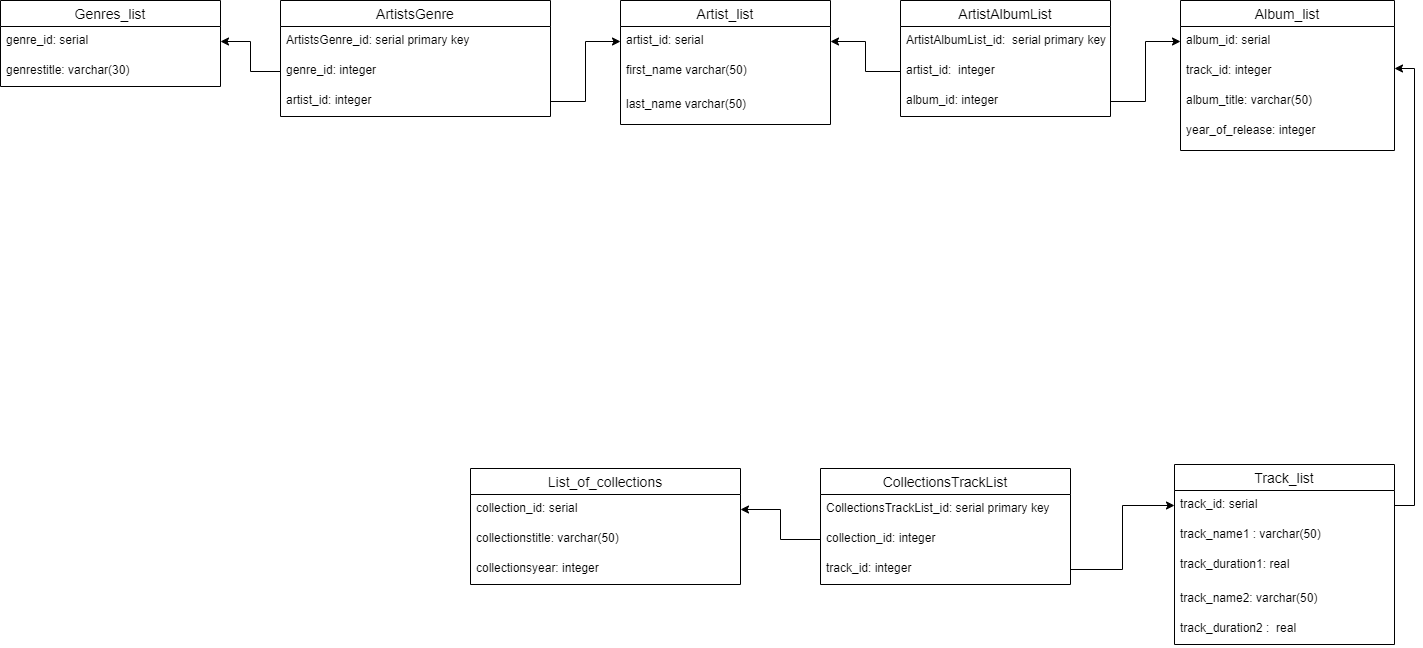

The diagram above was exported from draw.io. Its source (the exported page's mxGraphModel, read from the mxfile embedded in the PNG):
<mxGraphModel dx="3316" dy="705" grid="1" gridSize="10" guides="1" tooltips="1" connect="1" arrows="1" fold="1" page="1" pageScale="1" pageWidth="827" pageHeight="1169" math="0" shadow="0">
  <root>
    <mxCell id="0" />
    <mxCell id="1" parent="0" />
    <mxCell id="lxo_tis4UHEzyX-2aaTE-1" value="Album_list" style="swimlane;fontStyle=0;childLayout=stackLayout;horizontal=1;startSize=26;horizontalStack=0;resizeParent=1;resizeParentMax=0;resizeLast=0;collapsible=1;marginBottom=0;align=center;fontSize=14;" parent="1" vertex="1">
      <mxGeometry x="320" y="92" width="214" height="150" as="geometry" />
    </mxCell>
    <mxCell id="lxo_tis4UHEzyX-2aaTE-2" value="album_id: serial" style="text;strokeColor=none;fillColor=none;spacingLeft=4;spacingRight=4;overflow=hidden;rotatable=0;points=[[0,0.5],[1,0.5]];portConstraint=eastwest;fontSize=12;" parent="lxo_tis4UHEzyX-2aaTE-1" vertex="1">
      <mxGeometry y="26" width="214" height="30" as="geometry" />
    </mxCell>
    <mxCell id="0wNXJh_FmSNfNAoWvleh-3" value="track_id: integer" style="text;strokeColor=none;fillColor=none;spacingLeft=4;spacingRight=4;overflow=hidden;rotatable=0;points=[[0,0.5],[1,0.5]];portConstraint=eastwest;fontSize=12;" vertex="1" parent="lxo_tis4UHEzyX-2aaTE-1">
      <mxGeometry y="56" width="214" height="30" as="geometry" />
    </mxCell>
    <mxCell id="0wNXJh_FmSNfNAoWvleh-1" value="album_title: varchar(50)" style="text;strokeColor=none;fillColor=none;spacingLeft=4;spacingRight=4;overflow=hidden;rotatable=0;points=[[0,0.5],[1,0.5]];portConstraint=eastwest;fontSize=12;" vertex="1" parent="lxo_tis4UHEzyX-2aaTE-1">
      <mxGeometry y="86" width="214" height="30" as="geometry" />
    </mxCell>
    <mxCell id="lxo_tis4UHEzyX-2aaTE-3" value="year_of_release: integer&#10;&#10;" style="text;strokeColor=none;fillColor=none;spacingLeft=4;spacingRight=4;overflow=hidden;rotatable=0;points=[[0,0.5],[1,0.5]];portConstraint=eastwest;fontSize=12;" parent="lxo_tis4UHEzyX-2aaTE-1" vertex="1">
      <mxGeometry y="116" width="214" height="34" as="geometry" />
    </mxCell>
    <mxCell id="G6X5I4fmoRJQEXoXKXOR-66" style="edgeStyle=orthogonalEdgeStyle;rounded=0;orthogonalLoop=1;jettySize=auto;html=1;exitX=1;exitY=0.5;exitDx=0;exitDy=0;" parent="lxo_tis4UHEzyX-2aaTE-1" source="lxo_tis4UHEzyX-2aaTE-3" target="lxo_tis4UHEzyX-2aaTE-3" edge="1">
      <mxGeometry relative="1" as="geometry" />
    </mxCell>
    <mxCell id="lxo_tis4UHEzyX-2aaTE-5" value="Artist_list" style="swimlane;fontStyle=0;childLayout=stackLayout;horizontal=1;startSize=26;horizontalStack=0;resizeParent=1;resizeParentMax=0;resizeLast=0;collapsible=1;marginBottom=0;align=center;fontSize=14;" parent="1" vertex="1">
      <mxGeometry x="-240" y="92" width="210" height="124" as="geometry" />
    </mxCell>
    <mxCell id="lxo_tis4UHEzyX-2aaTE-6" value="artist_id: serial" style="text;strokeColor=none;fillColor=none;spacingLeft=4;spacingRight=4;overflow=hidden;rotatable=0;points=[[0,0.5],[1,0.5]];portConstraint=eastwest;fontSize=12;" parent="lxo_tis4UHEzyX-2aaTE-5" vertex="1">
      <mxGeometry y="26" width="210" height="30" as="geometry" />
    </mxCell>
    <mxCell id="0wNXJh_FmSNfNAoWvleh-6" value="first_name varchar(50)" style="text;strokeColor=none;fillColor=none;spacingLeft=4;spacingRight=4;overflow=hidden;rotatable=0;points=[[0,0.5],[1,0.5]];portConstraint=eastwest;fontSize=12;" vertex="1" parent="lxo_tis4UHEzyX-2aaTE-5">
      <mxGeometry y="56" width="210" height="34" as="geometry" />
    </mxCell>
    <mxCell id="bPquCK4h5ENoLzTQgh1D-52" value="last_name varchar(50)" style="text;strokeColor=none;fillColor=none;spacingLeft=4;spacingRight=4;overflow=hidden;rotatable=0;points=[[0,0.5],[1,0.5]];portConstraint=eastwest;fontSize=12;" parent="lxo_tis4UHEzyX-2aaTE-5" vertex="1">
      <mxGeometry y="90" width="210" height="34" as="geometry" />
    </mxCell>
    <mxCell id="lxo_tis4UHEzyX-2aaTE-9" value="Genres_list" style="swimlane;fontStyle=0;childLayout=stackLayout;horizontal=1;startSize=26;horizontalStack=0;resizeParent=1;resizeParentMax=0;resizeLast=0;collapsible=1;marginBottom=0;align=center;fontSize=14;" parent="1" vertex="1">
      <mxGeometry x="-860" y="92" width="220" height="86" as="geometry" />
    </mxCell>
    <mxCell id="lxo_tis4UHEzyX-2aaTE-10" value="genre_id: serial" style="text;strokeColor=none;fillColor=none;spacingLeft=4;spacingRight=4;overflow=hidden;rotatable=0;points=[[0,0.5],[1,0.5]];portConstraint=eastwest;fontSize=12;" parent="lxo_tis4UHEzyX-2aaTE-9" vertex="1">
      <mxGeometry y="26" width="220" height="30" as="geometry" />
    </mxCell>
    <mxCell id="bPquCK4h5ENoLzTQgh1D-45" value="genrestitle: varchar(30)" style="text;strokeColor=none;fillColor=none;spacingLeft=4;spacingRight=4;overflow=hidden;rotatable=0;points=[[0,0.5],[1,0.5]];portConstraint=eastwest;fontSize=12;" parent="lxo_tis4UHEzyX-2aaTE-9" vertex="1">
      <mxGeometry y="56" width="220" height="30" as="geometry" />
    </mxCell>
    <mxCell id="lxo_tis4UHEzyX-2aaTE-13" value="Track_list" style="swimlane;fontStyle=0;childLayout=stackLayout;horizontal=1;startSize=26;horizontalStack=0;resizeParent=1;resizeParentMax=0;resizeLast=0;collapsible=1;marginBottom=0;align=center;fontSize=14;" parent="1" vertex="1">
      <mxGeometry x="314" y="556" width="220" height="180" as="geometry" />
    </mxCell>
    <mxCell id="lxo_tis4UHEzyX-2aaTE-14" value="track_id: serial" style="text;strokeColor=none;fillColor=none;spacingLeft=4;spacingRight=4;overflow=hidden;rotatable=0;points=[[0,0.5],[1,0.5]];portConstraint=eastwest;fontSize=12;" parent="lxo_tis4UHEzyX-2aaTE-13" vertex="1">
      <mxGeometry y="26" width="220" height="30" as="geometry" />
    </mxCell>
    <mxCell id="lxo_tis4UHEzyX-2aaTE-15" value="track_name1 : varchar(50)" style="text;strokeColor=none;fillColor=none;spacingLeft=4;spacingRight=4;overflow=hidden;rotatable=0;points=[[0,0.5],[1,0.5]];portConstraint=eastwest;fontSize=12;" parent="lxo_tis4UHEzyX-2aaTE-13" vertex="1">
      <mxGeometry y="56" width="220" height="30" as="geometry" />
    </mxCell>
    <mxCell id="G6X5I4fmoRJQEXoXKXOR-58" style="edgeStyle=orthogonalEdgeStyle;rounded=0;orthogonalLoop=1;jettySize=auto;html=1;exitX=1;exitY=0.5;exitDx=0;exitDy=0;" parent="lxo_tis4UHEzyX-2aaTE-13" source="lxo_tis4UHEzyX-2aaTE-16" target="lxo_tis4UHEzyX-2aaTE-16" edge="1">
      <mxGeometry relative="1" as="geometry" />
    </mxCell>
    <mxCell id="G6X5I4fmoRJQEXoXKXOR-63" style="edgeStyle=orthogonalEdgeStyle;rounded=0;orthogonalLoop=1;jettySize=auto;html=1;exitX=1;exitY=0.5;exitDx=0;exitDy=0;" parent="lxo_tis4UHEzyX-2aaTE-13" source="lxo_tis4UHEzyX-2aaTE-16" target="lxo_tis4UHEzyX-2aaTE-16" edge="1">
      <mxGeometry relative="1" as="geometry" />
    </mxCell>
    <mxCell id="lxo_tis4UHEzyX-2aaTE-16" value="track_duration1: real&#10;&#10;&#10;" style="text;strokeColor=none;fillColor=none;spacingLeft=4;spacingRight=4;overflow=hidden;rotatable=0;points=[[0,0.5],[1,0.5]];portConstraint=eastwest;fontSize=12;" parent="lxo_tis4UHEzyX-2aaTE-13" vertex="1">
      <mxGeometry y="86" width="220" height="34" as="geometry" />
    </mxCell>
    <mxCell id="0wNXJh_FmSNfNAoWvleh-8" value="track_name2: varchar(50)" style="text;strokeColor=none;fillColor=none;spacingLeft=4;spacingRight=4;overflow=hidden;rotatable=0;points=[[0,0.5],[1,0.5]];portConstraint=eastwest;fontSize=12;" vertex="1" parent="lxo_tis4UHEzyX-2aaTE-13">
      <mxGeometry y="120" width="220" height="30" as="geometry" />
    </mxCell>
    <mxCell id="0wNXJh_FmSNfNAoWvleh-9" value="track_duration2 :  real" style="text;strokeColor=none;fillColor=none;spacingLeft=4;spacingRight=4;overflow=hidden;rotatable=0;points=[[0,0.5],[1,0.5]];portConstraint=eastwest;fontSize=12;" vertex="1" parent="lxo_tis4UHEzyX-2aaTE-13">
      <mxGeometry y="150" width="220" height="30" as="geometry" />
    </mxCell>
    <mxCell id="bPquCK4h5ENoLzTQgh1D-1" value="List_of_collections" style="swimlane;fontStyle=0;childLayout=stackLayout;horizontal=1;startSize=26;horizontalStack=0;resizeParent=1;resizeParentMax=0;resizeLast=0;collapsible=1;marginBottom=0;align=center;fontSize=14;" parent="1" vertex="1">
      <mxGeometry x="-390" y="560" width="270" height="116" as="geometry" />
    </mxCell>
    <mxCell id="bPquCK4h5ENoLzTQgh1D-2" value="collection_id: serial" style="text;strokeColor=none;fillColor=none;spacingLeft=4;spacingRight=4;overflow=hidden;rotatable=0;points=[[0,0.5],[1,0.5]];portConstraint=eastwest;fontSize=12;" parent="bPquCK4h5ENoLzTQgh1D-1" vertex="1">
      <mxGeometry y="26" width="270" height="30" as="geometry" />
    </mxCell>
    <mxCell id="bPquCK4h5ENoLzTQgh1D-3" value="collectionstitle: varchar(50)" style="text;strokeColor=none;fillColor=none;spacingLeft=4;spacingRight=4;overflow=hidden;rotatable=0;points=[[0,0.5],[1,0.5]];portConstraint=eastwest;fontSize=12;" parent="bPquCK4h5ENoLzTQgh1D-1" vertex="1">
      <mxGeometry y="56" width="270" height="30" as="geometry" />
    </mxCell>
    <mxCell id="bPquCK4h5ENoLzTQgh1D-55" value="collectionsyear: integer" style="text;strokeColor=none;fillColor=none;spacingLeft=4;spacingRight=4;overflow=hidden;rotatable=0;points=[[0,0.5],[1,0.5]];portConstraint=eastwest;fontSize=12;" parent="bPquCK4h5ENoLzTQgh1D-1" vertex="1">
      <mxGeometry y="86" width="270" height="30" as="geometry" />
    </mxCell>
    <mxCell id="bPquCK4h5ENoLzTQgh1D-57" value="ArtistsGenre" style="swimlane;fontStyle=0;childLayout=stackLayout;horizontal=1;startSize=26;horizontalStack=0;resizeParent=1;resizeParentMax=0;resizeLast=0;collapsible=1;marginBottom=0;align=center;fontSize=14;" parent="1" vertex="1">
      <mxGeometry x="-580" y="92" width="270" height="116" as="geometry" />
    </mxCell>
    <mxCell id="bPquCK4h5ENoLzTQgh1D-59" value="ArtistsGenre_id: serial primary key" style="text;strokeColor=none;fillColor=none;spacingLeft=4;spacingRight=4;overflow=hidden;rotatable=0;points=[[0,0.5],[1,0.5]];portConstraint=eastwest;fontSize=12;" parent="bPquCK4h5ENoLzTQgh1D-57" vertex="1">
      <mxGeometry y="26" width="270" height="30" as="geometry" />
    </mxCell>
    <mxCell id="NsJQJ-W0rXIQ0llSX0hm-1" value="genre_id: integer" style="text;strokeColor=none;fillColor=none;spacingLeft=4;spacingRight=4;overflow=hidden;rotatable=0;points=[[0,0.5],[1,0.5]];portConstraint=eastwest;fontSize=12;" parent="bPquCK4h5ENoLzTQgh1D-57" vertex="1">
      <mxGeometry y="56" width="270" height="30" as="geometry" />
    </mxCell>
    <mxCell id="bPquCK4h5ENoLzTQgh1D-60" value="artist_id: integer" style="text;strokeColor=none;fillColor=none;spacingLeft=4;spacingRight=4;overflow=hidden;rotatable=0;points=[[0,0.5],[1,0.5]];portConstraint=eastwest;fontSize=12;" parent="bPquCK4h5ENoLzTQgh1D-57" vertex="1">
      <mxGeometry y="86" width="270" height="30" as="geometry" />
    </mxCell>
    <mxCell id="h4Awc2LnQFnRSOD7CgQV-1" style="edgeStyle=orthogonalEdgeStyle;rounded=0;orthogonalLoop=1;jettySize=auto;html=1;exitX=0;exitY=0.5;exitDx=0;exitDy=0;entryX=1;entryY=0.5;entryDx=0;entryDy=0;" parent="1" source="NsJQJ-W0rXIQ0llSX0hm-1" target="lxo_tis4UHEzyX-2aaTE-10" edge="1">
      <mxGeometry relative="1" as="geometry" />
    </mxCell>
    <mxCell id="h4Awc2LnQFnRSOD7CgQV-2" style="edgeStyle=orthogonalEdgeStyle;rounded=0;orthogonalLoop=1;jettySize=auto;html=1;exitX=1;exitY=0.5;exitDx=0;exitDy=0;entryX=0;entryY=0.5;entryDx=0;entryDy=0;" parent="1" source="bPquCK4h5ENoLzTQgh1D-60" target="lxo_tis4UHEzyX-2aaTE-6" edge="1">
      <mxGeometry relative="1" as="geometry" />
    </mxCell>
    <mxCell id="G6X5I4fmoRJQEXoXKXOR-40" value="ArtistAlbumList" style="swimlane;fontStyle=0;childLayout=stackLayout;horizontal=1;startSize=26;horizontalStack=0;resizeParent=1;resizeParentMax=0;resizeLast=0;collapsible=1;marginBottom=0;align=center;fontSize=14;" parent="1" vertex="1">
      <mxGeometry x="40" y="92" width="210" height="116" as="geometry" />
    </mxCell>
    <mxCell id="G6X5I4fmoRJQEXoXKXOR-42" value="ArtistAlbumList_id:  serial primary key" style="text;strokeColor=none;fillColor=none;spacingLeft=4;spacingRight=4;overflow=hidden;rotatable=0;points=[[0,0.5],[1,0.5]];portConstraint=eastwest;fontSize=12;" parent="G6X5I4fmoRJQEXoXKXOR-40" vertex="1">
      <mxGeometry y="26" width="210" height="30" as="geometry" />
    </mxCell>
    <mxCell id="NsJQJ-W0rXIQ0llSX0hm-2" value="artist_id:  integer" style="text;strokeColor=none;fillColor=none;spacingLeft=4;spacingRight=4;overflow=hidden;rotatable=0;points=[[0,0.5],[1,0.5]];portConstraint=eastwest;fontSize=12;" parent="G6X5I4fmoRJQEXoXKXOR-40" vertex="1">
      <mxGeometry y="56" width="210" height="30" as="geometry" />
    </mxCell>
    <mxCell id="G6X5I4fmoRJQEXoXKXOR-43" value="album_id: integer" style="text;strokeColor=none;fillColor=none;spacingLeft=4;spacingRight=4;overflow=hidden;rotatable=0;points=[[0,0.5],[1,0.5]];portConstraint=eastwest;fontSize=12;" parent="G6X5I4fmoRJQEXoXKXOR-40" vertex="1">
      <mxGeometry y="86" width="210" height="30" as="geometry" />
    </mxCell>
    <mxCell id="G6X5I4fmoRJQEXoXKXOR-44" style="edgeStyle=orthogonalEdgeStyle;rounded=0;orthogonalLoop=1;jettySize=auto;html=1;exitX=0;exitY=0.5;exitDx=0;exitDy=0;entryX=1;entryY=0.5;entryDx=0;entryDy=0;" parent="1" source="NsJQJ-W0rXIQ0llSX0hm-2" target="lxo_tis4UHEzyX-2aaTE-6" edge="1">
      <mxGeometry relative="1" as="geometry" />
    </mxCell>
    <mxCell id="G6X5I4fmoRJQEXoXKXOR-45" style="edgeStyle=orthogonalEdgeStyle;rounded=0;orthogonalLoop=1;jettySize=auto;html=1;exitX=1;exitY=0.5;exitDx=0;exitDy=0;entryX=0;entryY=0.5;entryDx=0;entryDy=0;" parent="1" source="G6X5I4fmoRJQEXoXKXOR-43" target="lxo_tis4UHEzyX-2aaTE-2" edge="1">
      <mxGeometry relative="1" as="geometry" />
    </mxCell>
    <mxCell id="G6X5I4fmoRJQEXoXKXOR-47" value="CollectionsTrackList" style="swimlane;fontStyle=0;childLayout=stackLayout;horizontal=1;startSize=26;horizontalStack=0;resizeParent=1;resizeParentMax=0;resizeLast=0;collapsible=1;marginBottom=0;align=center;fontSize=14;" parent="1" vertex="1">
      <mxGeometry x="-40" y="560" width="250" height="116" as="geometry" />
    </mxCell>
    <mxCell id="NsJQJ-W0rXIQ0llSX0hm-4" value="CollectionsTrackList_id: serial primary key" style="text;strokeColor=none;fillColor=none;spacingLeft=4;spacingRight=4;overflow=hidden;rotatable=0;points=[[0,0.5],[1,0.5]];portConstraint=eastwest;fontSize=12;" parent="G6X5I4fmoRJQEXoXKXOR-47" vertex="1">
      <mxGeometry y="26" width="250" height="30" as="geometry" />
    </mxCell>
    <mxCell id="G6X5I4fmoRJQEXoXKXOR-49" value="collection_id: integer" style="text;strokeColor=none;fillColor=none;spacingLeft=4;spacingRight=4;overflow=hidden;rotatable=0;points=[[0,0.5],[1,0.5]];portConstraint=eastwest;fontSize=12;" parent="G6X5I4fmoRJQEXoXKXOR-47" vertex="1">
      <mxGeometry y="56" width="250" height="30" as="geometry" />
    </mxCell>
    <mxCell id="G6X5I4fmoRJQEXoXKXOR-50" value="track_id: integer" style="text;strokeColor=none;fillColor=none;spacingLeft=4;spacingRight=4;overflow=hidden;rotatable=0;points=[[0,0.5],[1,0.5]];portConstraint=eastwest;fontSize=12;" parent="G6X5I4fmoRJQEXoXKXOR-47" vertex="1">
      <mxGeometry y="86" width="250" height="30" as="geometry" />
    </mxCell>
    <mxCell id="G6X5I4fmoRJQEXoXKXOR-75" style="edgeStyle=orthogonalEdgeStyle;rounded=0;orthogonalLoop=1;jettySize=auto;html=1;exitX=1;exitY=0.5;exitDx=0;exitDy=0;entryX=0;entryY=0.5;entryDx=0;entryDy=0;" parent="1" source="G6X5I4fmoRJQEXoXKXOR-50" target="lxo_tis4UHEzyX-2aaTE-14" edge="1">
      <mxGeometry relative="1" as="geometry">
        <mxPoint x="310" y="665" as="targetPoint" />
      </mxGeometry>
    </mxCell>
    <mxCell id="G6X5I4fmoRJQEXoXKXOR-76" style="edgeStyle=orthogonalEdgeStyle;rounded=0;orthogonalLoop=1;jettySize=auto;html=1;exitX=0;exitY=0.5;exitDx=0;exitDy=0;" parent="1" source="G6X5I4fmoRJQEXoXKXOR-49" target="bPquCK4h5ENoLzTQgh1D-2" edge="1">
      <mxGeometry relative="1" as="geometry" />
    </mxCell>
    <mxCell id="fnov_JqjFGcM4-2JA0ZV-2" style="edgeStyle=orthogonalEdgeStyle;rounded=0;orthogonalLoop=1;jettySize=auto;html=1;exitX=1;exitY=0.5;exitDx=0;exitDy=0;" parent="1" source="lxo_tis4UHEzyX-2aaTE-14" edge="1">
      <mxGeometry relative="1" as="geometry">
        <mxPoint x="534" y="160" as="targetPoint" />
        <Array as="points">
          <mxPoint x="554" y="597" />
          <mxPoint x="554" y="160" />
          <mxPoint x="534" y="160" />
        </Array>
      </mxGeometry>
    </mxCell>
  </root>
</mxGraphModel>